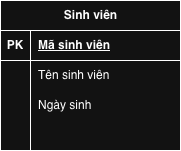

The diagram above was exported from draw.io. Its source (the exported page's mxGraphModel, read from the mxfile embedded in the PNG):
<mxGraphModel dx="964" dy="663" grid="1" gridSize="10" guides="1" tooltips="1" connect="1" arrows="1" fold="1" page="1" pageScale="1" pageWidth="850" pageHeight="1100" math="0" shadow="0">
  <root>
    <mxCell id="0" />
    <mxCell id="1" parent="0" />
    <mxCell id="2WJr1Hc-Q2PCZiXBvvei-9" parent="1" style="shape=table;startSize=30;container=1;collapsible=1;childLayout=tableLayout;fixedRows=1;rowLines=0;fontStyle=1;align=center;resizeLast=1;html=1;" value="Sinh viên" vertex="1">
      <mxGeometry height="150" width="180" x="280" y="190" as="geometry" />
    </mxCell>
    <mxCell id="2WJr1Hc-Q2PCZiXBvvei-10" parent="2WJr1Hc-Q2PCZiXBvvei-9" style="shape=tableRow;horizontal=0;startSize=0;swimlaneHead=0;swimlaneBody=0;fillColor=none;collapsible=0;dropTarget=0;points=[[0,0.5],[1,0.5]];portConstraint=eastwest;top=0;left=0;right=0;bottom=1;" value="" vertex="1">
      <mxGeometry height="30" width="180" y="30" as="geometry" />
    </mxCell>
    <mxCell id="2WJr1Hc-Q2PCZiXBvvei-11" parent="2WJr1Hc-Q2PCZiXBvvei-10" style="shape=partialRectangle;connectable=0;fillColor=none;top=0;left=0;bottom=0;right=0;fontStyle=1;overflow=hidden;whiteSpace=wrap;html=1;" value="PK" vertex="1">
      <mxGeometry height="30" width="30" as="geometry">
        <mxRectangle height="30" width="30" as="alternateBounds" />
      </mxGeometry>
    </mxCell>
    <mxCell id="2WJr1Hc-Q2PCZiXBvvei-12" parent="2WJr1Hc-Q2PCZiXBvvei-10" style="shape=partialRectangle;connectable=0;fillColor=none;top=0;left=0;bottom=0;right=0;align=left;spacingLeft=6;fontStyle=5;overflow=hidden;whiteSpace=wrap;html=1;" value="Mã sinh viên" vertex="1">
      <mxGeometry height="30" width="150" x="30" as="geometry">
        <mxRectangle height="30" width="150" as="alternateBounds" />
      </mxGeometry>
    </mxCell>
    <mxCell id="2WJr1Hc-Q2PCZiXBvvei-13" parent="2WJr1Hc-Q2PCZiXBvvei-9" style="shape=tableRow;horizontal=0;startSize=0;swimlaneHead=0;swimlaneBody=0;fillColor=none;collapsible=0;dropTarget=0;points=[[0,0.5],[1,0.5]];portConstraint=eastwest;top=0;left=0;right=0;bottom=0;" value="" vertex="1">
      <mxGeometry height="30" width="180" y="60" as="geometry" />
    </mxCell>
    <mxCell id="2WJr1Hc-Q2PCZiXBvvei-14" parent="2WJr1Hc-Q2PCZiXBvvei-13" style="shape=partialRectangle;connectable=0;fillColor=none;top=0;left=0;bottom=0;right=0;editable=1;overflow=hidden;whiteSpace=wrap;html=1;" value="" vertex="1">
      <mxGeometry height="30" width="30" as="geometry">
        <mxRectangle height="30" width="30" as="alternateBounds" />
      </mxGeometry>
    </mxCell>
    <mxCell id="2WJr1Hc-Q2PCZiXBvvei-15" parent="2WJr1Hc-Q2PCZiXBvvei-13" style="shape=partialRectangle;connectable=0;fillColor=none;top=0;left=0;bottom=0;right=0;align=left;spacingLeft=6;overflow=hidden;whiteSpace=wrap;html=1;" value="Tên sinh viên" vertex="1">
      <mxGeometry height="30" width="150" x="30" as="geometry">
        <mxRectangle height="30" width="150" as="alternateBounds" />
      </mxGeometry>
    </mxCell>
    <mxCell id="2WJr1Hc-Q2PCZiXBvvei-16" parent="2WJr1Hc-Q2PCZiXBvvei-9" style="shape=tableRow;horizontal=0;startSize=0;swimlaneHead=0;swimlaneBody=0;fillColor=none;collapsible=0;dropTarget=0;points=[[0,0.5],[1,0.5]];portConstraint=eastwest;top=0;left=0;right=0;bottom=0;" value="" vertex="1">
      <mxGeometry height="30" width="180" y="90" as="geometry" />
    </mxCell>
    <mxCell id="2WJr1Hc-Q2PCZiXBvvei-17" parent="2WJr1Hc-Q2PCZiXBvvei-16" style="shape=partialRectangle;connectable=0;fillColor=none;top=0;left=0;bottom=0;right=0;editable=1;overflow=hidden;whiteSpace=wrap;html=1;" value="" vertex="1">
      <mxGeometry height="30" width="30" as="geometry">
        <mxRectangle height="30" width="30" as="alternateBounds" />
      </mxGeometry>
    </mxCell>
    <mxCell id="2WJr1Hc-Q2PCZiXBvvei-18" parent="2WJr1Hc-Q2PCZiXBvvei-16" style="shape=partialRectangle;connectable=0;fillColor=none;top=0;left=0;bottom=0;right=0;align=left;spacingLeft=6;overflow=hidden;whiteSpace=wrap;html=1;" value="Ngày sinh" vertex="1">
      <mxGeometry height="30" width="150" x="30" as="geometry">
        <mxRectangle height="30" width="150" as="alternateBounds" />
      </mxGeometry>
    </mxCell>
    <mxCell id="2WJr1Hc-Q2PCZiXBvvei-19" parent="2WJr1Hc-Q2PCZiXBvvei-9" style="shape=tableRow;horizontal=0;startSize=0;swimlaneHead=0;swimlaneBody=0;fillColor=none;collapsible=0;dropTarget=0;points=[[0,0.5],[1,0.5]];portConstraint=eastwest;top=0;left=0;right=0;bottom=0;" value="" vertex="1">
      <mxGeometry height="30" width="180" y="120" as="geometry" />
    </mxCell>
    <mxCell id="2WJr1Hc-Q2PCZiXBvvei-20" parent="2WJr1Hc-Q2PCZiXBvvei-19" style="shape=partialRectangle;connectable=0;fillColor=none;top=0;left=0;bottom=0;right=0;editable=1;overflow=hidden;whiteSpace=wrap;html=1;" value="" vertex="1">
      <mxGeometry height="30" width="30" as="geometry">
        <mxRectangle height="30" width="30" as="alternateBounds" />
      </mxGeometry>
    </mxCell>
    <mxCell id="2WJr1Hc-Q2PCZiXBvvei-21" parent="2WJr1Hc-Q2PCZiXBvvei-19" style="shape=partialRectangle;connectable=0;fillColor=none;top=0;left=0;bottom=0;right=0;align=left;spacingLeft=6;overflow=hidden;whiteSpace=wrap;html=1;" value="" vertex="1">
      <mxGeometry height="30" width="150" x="30" as="geometry">
        <mxRectangle height="30" width="150" as="alternateBounds" />
      </mxGeometry>
    </mxCell>
  </root>
</mxGraphModel>